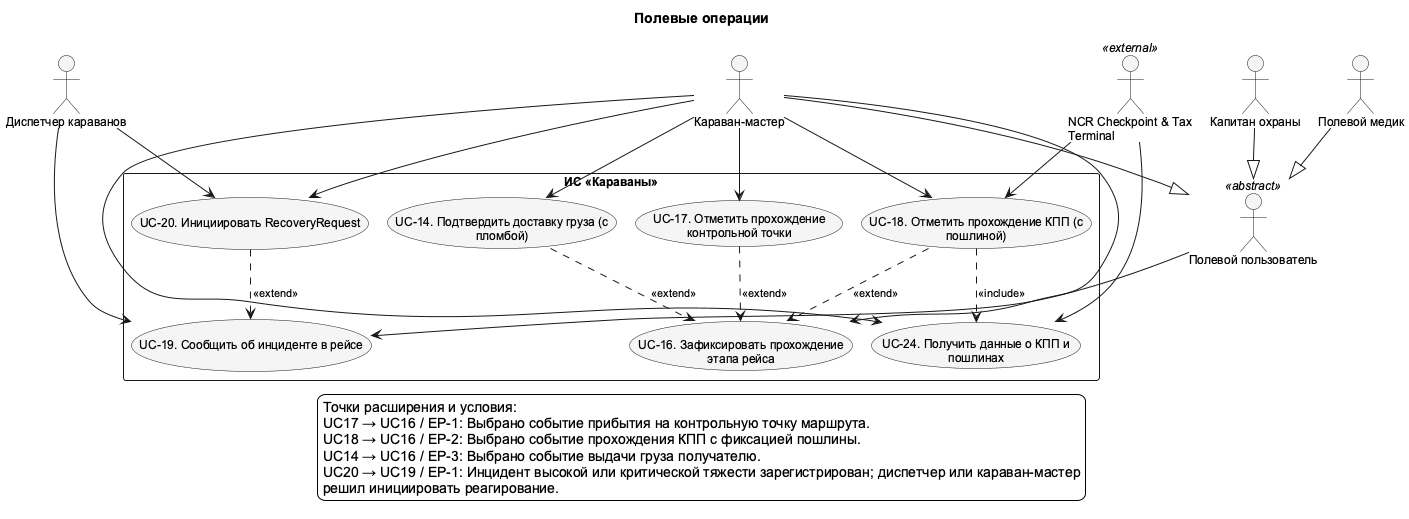

The diagram above was rendered by PlantUML. Its source (embedded in the PNG):
@startuml UC_5_Field
!pragma layout smetana
skinparam shadowing false
skinparam defaultFontName Arial
skinparam defaultFontSize 12
skinparam backgroundColor white
skinparam nodesep 75
skinparam ranksep 100
skinparam ArrowFontSize 11
skinparam usecaseBackgroundColor #F5F5F5
skinparam activityBackgroundColor #F5F5F5
top to bottom direction
title Полевые операции

actor "Диспетчер караванов" as Dispatcher
actor "Караван-мастер" as CaravanMaster
actor "Капитан охраны" as SecurityCaptain
actor "Полевой медик" as Medic
actor "Полевой пользователь" as FieldUser <<abstract>>
actor "NCR Checkpoint & Tax\nTerminal" as NCR <<external>>
rectangle "ИС «Караваны»" as SystemBoundary {
  usecase "UC-14. Подтвердить доставку груза (с\nпломбой)" as UC14
  usecase "UC-16. Зафиксировать прохождение\nэтапа рейса" as UC16
  usecase "UC-17. Отметить прохождение\nконтрольной точки" as UC17
  usecase "UC-18. Отметить прохождение КПП (с\nпошлиной)" as UC18
  usecase "UC-19. Сообщить об инциденте в рейсе" as UC19
  usecase "UC-20. Инициировать RecoveryRequest" as UC20
  usecase "UC-24. Получить данные о КПП и\nпошлинах" as UC24
}
' edge:R065
UC18 ..> UC24 : <<include>>
' edge:R066
UC17 ..> UC16 : <<extend>>
' edge:R067
UC18 ..> UC16 : <<extend>>
' edge:R068
UC14 ..> UC16 : <<extend>>
' edge:R069
UC20 ..> UC19 : <<extend>>
' edge:R012
Dispatcher --> UC20
' edge:R024
CaravanMaster --> UC14
' edge:R026
CaravanMaster --> UC16
' edge:R027
CaravanMaster --> UC17
' edge:R028
CaravanMaster --> UC18
' edge:R029
CaravanMaster --> UC20
' edge:R030
CaravanMaster --> UC24
' edge:R049
FieldUser --> UC19
' edge:R052
NCR --> UC18
' edge:R053
NCR --> UC24
' edge:R072
Dispatcher --> UC19
' edge:R054
CaravanMaster --|> FieldUser
' edge:R055
SecurityCaptain --|> FieldUser
' edge:R056
Medic --|> FieldUser
legend bottom
  Точки расширения и условия:
  UC17 → UC16 / EP-1: Выбрано событие прибытия на контрольную точку маршрута.
  UC18 → UC16 / EP-2: Выбрано событие прохождения КПП с фиксацией пошлины.
  UC14 → UC16 / EP-3: Выбрано событие выдачи груза получателю.
  UC20 → UC19 / EP-1: Инцидент высокой или критической тяжести зарегистрирован; диспетчер или караван-мастер
  решил инициировать реагирование.
endlegend
@enduml